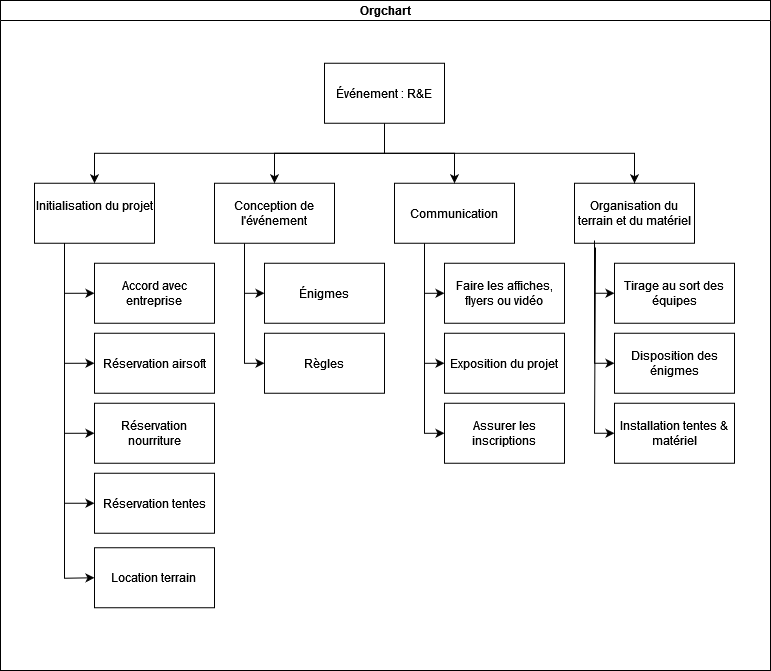

The diagram above was exported from draw.io. Its source (the exported page's mxGraphModel, read from the mxfile embedded in the PNG):
<mxGraphModel dx="1038" dy="575" grid="1" gridSize="10" guides="1" tooltips="1" connect="1" arrows="1" fold="1" page="1" pageScale="1" pageWidth="827" pageHeight="1169" math="0" shadow="0">
  <root>
    <mxCell id="0" />
    <mxCell id="1" parent="0" />
    <mxCell id="dNxyNK7c78bLwvsdeMH5-11" value="Orgchart" style="swimlane;html=1;startSize=20;horizontal=1;containerType=tree;glass=0;" parent="1" vertex="1">
      <mxGeometry x="30" y="140" width="770" height="670" as="geometry" />
    </mxCell>
    <mxCell id="XI5YHy3BDFnNFTk-PJme-14" style="edgeStyle=orthogonalEdgeStyle;rounded=0;orthogonalLoop=1;jettySize=auto;html=1;exitX=0.25;exitY=1;exitDx=0;exitDy=0;entryX=0;entryY=0.5;entryDx=0;entryDy=0;" parent="dNxyNK7c78bLwvsdeMH5-11" source="XI5YHy3BDFnNFTk-PJme-1" target="XI5YHy3BDFnNFTk-PJme-9" edge="1">
      <mxGeometry relative="1" as="geometry" />
    </mxCell>
    <mxCell id="XI5YHy3BDFnNFTk-PJme-15" style="edgeStyle=orthogonalEdgeStyle;rounded=0;orthogonalLoop=1;jettySize=auto;html=1;exitX=0.25;exitY=1;exitDx=0;exitDy=0;entryX=0;entryY=0.5;entryDx=0;entryDy=0;" parent="dNxyNK7c78bLwvsdeMH5-11" source="XI5YHy3BDFnNFTk-PJme-1" target="XI5YHy3BDFnNFTk-PJme-8" edge="1">
      <mxGeometry relative="1" as="geometry" />
    </mxCell>
    <mxCell id="XI5YHy3BDFnNFTk-PJme-16" style="edgeStyle=orthogonalEdgeStyle;rounded=0;orthogonalLoop=1;jettySize=auto;html=1;exitX=0.25;exitY=1;exitDx=0;exitDy=0;entryX=0;entryY=0.5;entryDx=0;entryDy=0;" parent="dNxyNK7c78bLwvsdeMH5-11" source="XI5YHy3BDFnNFTk-PJme-1" target="XI5YHy3BDFnNFTk-PJme-7" edge="1">
      <mxGeometry relative="1" as="geometry" />
    </mxCell>
    <mxCell id="XI5YHy3BDFnNFTk-PJme-1" value="&lt;div&gt;Initialisation du projet&lt;/div&gt;&lt;div&gt;&lt;br&gt;&lt;/div&gt;" style="rounded=0;whiteSpace=wrap;html=1;" parent="dNxyNK7c78bLwvsdeMH5-11" vertex="1">
      <mxGeometry x="34" y="182.75" width="120" height="60" as="geometry" />
    </mxCell>
    <mxCell id="XI5YHy3BDFnNFTk-PJme-22" style="edgeStyle=orthogonalEdgeStyle;rounded=0;orthogonalLoop=1;jettySize=auto;html=1;exitX=0.25;exitY=1;exitDx=0;exitDy=0;entryX=0;entryY=0.5;entryDx=0;entryDy=0;" parent="dNxyNK7c78bLwvsdeMH5-11" source="XI5YHy3BDFnNFTk-PJme-2" target="7DaT35dKlM66olh9j-6O-1" edge="1">
      <mxGeometry relative="1" as="geometry" />
    </mxCell>
    <mxCell id="7DaT35dKlM66olh9j-6O-6" style="edgeStyle=orthogonalEdgeStyle;rounded=0;orthogonalLoop=1;jettySize=auto;html=1;exitX=0.25;exitY=1;exitDx=0;exitDy=0;entryX=0;entryY=0.5;entryDx=0;entryDy=0;fontColor=#000000;" parent="dNxyNK7c78bLwvsdeMH5-11" source="XI5YHy3BDFnNFTk-PJme-2" target="7DaT35dKlM66olh9j-6O-2" edge="1">
      <mxGeometry relative="1" as="geometry" />
    </mxCell>
    <mxCell id="7DaT35dKlM66olh9j-6O-7" style="edgeStyle=orthogonalEdgeStyle;rounded=0;orthogonalLoop=1;jettySize=auto;html=1;exitX=0.25;exitY=1;exitDx=0;exitDy=0;entryX=0;entryY=0.5;entryDx=0;entryDy=0;fontColor=#000000;" parent="dNxyNK7c78bLwvsdeMH5-11" source="XI5YHy3BDFnNFTk-PJme-2" target="XI5YHy3BDFnNFTk-PJme-21" edge="1">
      <mxGeometry relative="1" as="geometry" />
    </mxCell>
    <mxCell id="XI5YHy3BDFnNFTk-PJme-2" value="&lt;div&gt;Communication&lt;/div&gt;" style="rounded=0;whiteSpace=wrap;html=1;" parent="dNxyNK7c78bLwvsdeMH5-11" vertex="1">
      <mxGeometry x="394" y="182.75" width="120" height="60" as="geometry" />
    </mxCell>
    <mxCell id="XI5YHy3BDFnNFTk-PJme-6" value="&lt;div&gt;Organisation du terrain et du matériel&lt;/div&gt;" style="rounded=0;whiteSpace=wrap;html=1;" parent="dNxyNK7c78bLwvsdeMH5-11" vertex="1">
      <mxGeometry x="574" y="182.75" width="120" height="60" as="geometry" />
    </mxCell>
    <mxCell id="XI5YHy3BDFnNFTk-PJme-7" value="&lt;div&gt;Accord avec entreprise&lt;/div&gt;" style="rounded=0;whiteSpace=wrap;html=1;" parent="dNxyNK7c78bLwvsdeMH5-11" vertex="1">
      <mxGeometry x="94" y="262.75" width="120" height="60" as="geometry" />
    </mxCell>
    <mxCell id="XI5YHy3BDFnNFTk-PJme-8" value="&lt;div&gt;Réservation airsoft&lt;/div&gt;" style="rounded=0;whiteSpace=wrap;html=1;" parent="dNxyNK7c78bLwvsdeMH5-11" vertex="1">
      <mxGeometry x="94" y="332.75" width="120" height="60" as="geometry" />
    </mxCell>
    <mxCell id="XI5YHy3BDFnNFTk-PJme-18" style="edgeStyle=orthogonalEdgeStyle;rounded=0;orthogonalLoop=1;jettySize=auto;html=1;exitX=0.25;exitY=1;exitDx=0;exitDy=0;entryX=0;entryY=0.5;entryDx=0;entryDy=0;" parent="dNxyNK7c78bLwvsdeMH5-11" source="IwVy0RNGbACqokoy8f4A-1" target="IwVy0RNGbACqokoy8f4A-3" edge="1">
      <mxGeometry relative="1" as="geometry" />
    </mxCell>
    <mxCell id="XI5YHy3BDFnNFTk-PJme-19" style="edgeStyle=orthogonalEdgeStyle;rounded=0;orthogonalLoop=1;jettySize=auto;html=1;exitX=0.25;exitY=1;exitDx=0;exitDy=0;entryX=0;entryY=0.5;entryDx=0;entryDy=0;" parent="dNxyNK7c78bLwvsdeMH5-11" source="IwVy0RNGbACqokoy8f4A-1" target="IwVy0RNGbACqokoy8f4A-2" edge="1">
      <mxGeometry relative="1" as="geometry" />
    </mxCell>
    <mxCell id="IwVy0RNGbACqokoy8f4A-1" value="Conception de l'événement" style="rounded=0;whiteSpace=wrap;html=1;" parent="dNxyNK7c78bLwvsdeMH5-11" vertex="1">
      <mxGeometry x="214" y="182.75" width="120" height="60" as="geometry" />
    </mxCell>
    <mxCell id="7DaT35dKlM66olh9j-6O-1" value="Faire les affiches, flyers ou vidéo" style="rounded=0;whiteSpace=wrap;html=1;" parent="dNxyNK7c78bLwvsdeMH5-11" vertex="1">
      <mxGeometry x="444" y="262.75" width="120" height="60" as="geometry" />
    </mxCell>
    <mxCell id="IwVy0RNGbACqokoy8f4A-2" value="Énigmes" style="rounded=0;whiteSpace=wrap;html=1;" parent="dNxyNK7c78bLwvsdeMH5-11" vertex="1">
      <mxGeometry x="264" y="262.75" width="120" height="60" as="geometry" />
    </mxCell>
    <mxCell id="XI5YHy3BDFnNFTk-PJme-9" value="&lt;div&gt;Réservation nourriture&lt;/div&gt;" style="rounded=0;whiteSpace=wrap;html=1;" parent="dNxyNK7c78bLwvsdeMH5-11" vertex="1">
      <mxGeometry x="94" y="402.75" width="120" height="60" as="geometry" />
    </mxCell>
    <mxCell id="XI5YHy3BDFnNFTk-PJme-10" value="&lt;div&gt;Réservation tentes&lt;/div&gt;" style="rounded=0;whiteSpace=wrap;html=1;" parent="dNxyNK7c78bLwvsdeMH5-11" vertex="1">
      <mxGeometry x="94" y="472.75" width="120" height="60" as="geometry" />
    </mxCell>
    <mxCell id="IwVy0RNGbACqokoy8f4A-3" value="Règles" style="rounded=0;whiteSpace=wrap;html=1;" parent="dNxyNK7c78bLwvsdeMH5-11" vertex="1">
      <mxGeometry x="264" y="332.75" width="120" height="60" as="geometry" />
    </mxCell>
    <mxCell id="XI5YHy3BDFnNFTk-PJme-12" value="" style="endArrow=classic;html=1;rounded=0;exitX=0.25;exitY=1;exitDx=0;exitDy=0;entryX=0;entryY=0.5;entryDx=0;entryDy=0;" parent="dNxyNK7c78bLwvsdeMH5-11" source="XI5YHy3BDFnNFTk-PJme-1" target="XI5YHy3BDFnNFTk-PJme-11" edge="1">
      <mxGeometry width="50" height="50" relative="1" as="geometry">
        <mxPoint x="334" y="472.75" as="sourcePoint" />
        <mxPoint x="384" y="422.75" as="targetPoint" />
        <Array as="points">
          <mxPoint x="64" y="577.75" />
        </Array>
      </mxGeometry>
    </mxCell>
    <mxCell id="XI5YHy3BDFnNFTk-PJme-13" value="" style="endArrow=classic;html=1;rounded=0;exitX=0.25;exitY=1;exitDx=0;exitDy=0;entryX=0;entryY=0.5;entryDx=0;entryDy=0;" parent="dNxyNK7c78bLwvsdeMH5-11" source="XI5YHy3BDFnNFTk-PJme-1" target="XI5YHy3BDFnNFTk-PJme-10" edge="1">
      <mxGeometry width="50" height="50" relative="1" as="geometry">
        <mxPoint x="334" y="472.75" as="sourcePoint" />
        <mxPoint x="384" y="422.75" as="targetPoint" />
        <Array as="points">
          <mxPoint x="64" y="502.75" />
        </Array>
      </mxGeometry>
    </mxCell>
    <mxCell id="7DaT35dKlM66olh9j-6O-2" value="Exposition du projet" style="rounded=0;whiteSpace=wrap;html=1;" parent="dNxyNK7c78bLwvsdeMH5-11" vertex="1">
      <mxGeometry x="444" y="332.75" width="120" height="60" as="geometry" />
    </mxCell>
    <mxCell id="XI5YHy3BDFnNFTk-PJme-11" value="&lt;div&gt;Location terrain&lt;br&gt;&lt;/div&gt;" style="rounded=0;whiteSpace=wrap;html=1;" parent="dNxyNK7c78bLwvsdeMH5-11" vertex="1">
      <mxGeometry x="94" y="547.25" width="120" height="60" as="geometry" />
    </mxCell>
    <mxCell id="XI5YHy3BDFnNFTk-PJme-21" value="Assurer les inscriptions" style="rounded=0;whiteSpace=wrap;html=1;" parent="dNxyNK7c78bLwvsdeMH5-11" vertex="1">
      <mxGeometry x="444" y="402.75" width="120" height="60" as="geometry" />
    </mxCell>
    <mxCell id="4kG4T3gzrmtqPQZ5oKLO-1" value="Tirage au sort des équipes" style="rounded=0;whiteSpace=wrap;html=1;" parent="dNxyNK7c78bLwvsdeMH5-11" vertex="1">
      <mxGeometry x="614" y="262.75" width="120" height="60" as="geometry" />
    </mxCell>
    <mxCell id="4kG4T3gzrmtqPQZ5oKLO-2" value="Disposition des énigmes" style="rounded=0;whiteSpace=wrap;html=1;" parent="dNxyNK7c78bLwvsdeMH5-11" vertex="1">
      <mxGeometry x="614" y="332.75" width="120" height="60" as="geometry" />
    </mxCell>
    <mxCell id="4kG4T3gzrmtqPQZ5oKLO-3" value="Installation tentes &amp;amp; matériel" style="rounded=0;whiteSpace=wrap;html=1;" parent="dNxyNK7c78bLwvsdeMH5-11" vertex="1">
      <mxGeometry x="614" y="402.75" width="120" height="60" as="geometry" />
    </mxCell>
    <mxCell id="4kG4T3gzrmtqPQZ5oKLO-4" value="" style="endArrow=classic;html=1;rounded=0;entryX=0;entryY=0.5;entryDx=0;entryDy=0;exitX=0.175;exitY=1.071;exitDx=0;exitDy=0;exitPerimeter=0;" parent="dNxyNK7c78bLwvsdeMH5-11" source="XI5YHy3BDFnNFTk-PJme-6" target="4kG4T3gzrmtqPQZ5oKLO-3" edge="1">
      <mxGeometry width="50" height="50" relative="1" as="geometry">
        <mxPoint x="594" y="232.75" as="sourcePoint" />
        <mxPoint x="644" y="182.75" as="targetPoint" />
        <Array as="points">
          <mxPoint x="594" y="432.75" />
        </Array>
      </mxGeometry>
    </mxCell>
    <mxCell id="4kG4T3gzrmtqPQZ5oKLO-5" value="" style="endArrow=classic;html=1;rounded=0;entryX=0;entryY=0.5;entryDx=0;entryDy=0;" parent="dNxyNK7c78bLwvsdeMH5-11" target="4kG4T3gzrmtqPQZ5oKLO-2" edge="1">
      <mxGeometry width="50" height="50" relative="1" as="geometry">
        <mxPoint x="594" y="240" as="sourcePoint" />
        <mxPoint x="644" y="182.75" as="targetPoint" />
        <Array as="points">
          <mxPoint x="594" y="362.75" />
        </Array>
      </mxGeometry>
    </mxCell>
    <mxCell id="4kG4T3gzrmtqPQZ5oKLO-6" value="" style="endArrow=classic;html=1;rounded=0;entryX=0;entryY=0.5;entryDx=0;entryDy=0;exitX=0.167;exitY=1.021;exitDx=0;exitDy=0;exitPerimeter=0;" parent="dNxyNK7c78bLwvsdeMH5-11" source="XI5YHy3BDFnNFTk-PJme-6" target="4kG4T3gzrmtqPQZ5oKLO-1" edge="1">
      <mxGeometry width="50" height="50" relative="1" as="geometry">
        <mxPoint x="594" y="240" as="sourcePoint" />
        <mxPoint x="644" y="182.75" as="targetPoint" />
        <Array as="points">
          <mxPoint x="594" y="292.75" />
        </Array>
      </mxGeometry>
    </mxCell>
    <mxCell id="XI5YHy3BDFnNFTk-PJme-27" style="edgeStyle=orthogonalEdgeStyle;rounded=0;orthogonalLoop=1;jettySize=auto;html=1;exitX=0.5;exitY=1;exitDx=0;exitDy=0;entryX=0.5;entryY=0;entryDx=0;entryDy=0;" parent="dNxyNK7c78bLwvsdeMH5-11" source="XI5YHy3BDFnNFTk-PJme-24" target="XI5YHy3BDFnNFTk-PJme-1" edge="1">
      <mxGeometry relative="1" as="geometry" />
    </mxCell>
    <mxCell id="XI5YHy3BDFnNFTk-PJme-28" style="edgeStyle=orthogonalEdgeStyle;rounded=0;orthogonalLoop=1;jettySize=auto;html=1;exitX=0.5;exitY=1;exitDx=0;exitDy=0;" parent="dNxyNK7c78bLwvsdeMH5-11" source="XI5YHy3BDFnNFTk-PJme-24" target="IwVy0RNGbACqokoy8f4A-1" edge="1">
      <mxGeometry relative="1" as="geometry" />
    </mxCell>
    <mxCell id="XI5YHy3BDFnNFTk-PJme-29" style="edgeStyle=orthogonalEdgeStyle;rounded=0;orthogonalLoop=1;jettySize=auto;html=1;exitX=0.5;exitY=1;exitDx=0;exitDy=0;entryX=0.5;entryY=0;entryDx=0;entryDy=0;" parent="dNxyNK7c78bLwvsdeMH5-11" source="XI5YHy3BDFnNFTk-PJme-24" target="XI5YHy3BDFnNFTk-PJme-2" edge="1">
      <mxGeometry relative="1" as="geometry" />
    </mxCell>
    <mxCell id="XI5YHy3BDFnNFTk-PJme-30" style="edgeStyle=orthogonalEdgeStyle;rounded=0;orthogonalLoop=1;jettySize=auto;html=1;exitX=0.5;exitY=1;exitDx=0;exitDy=0;entryX=0.5;entryY=0;entryDx=0;entryDy=0;" parent="dNxyNK7c78bLwvsdeMH5-11" source="XI5YHy3BDFnNFTk-PJme-24" target="XI5YHy3BDFnNFTk-PJme-6" edge="1">
      <mxGeometry relative="1" as="geometry" />
    </mxCell>
    <mxCell id="XI5YHy3BDFnNFTk-PJme-24" value="Événement : R&amp;amp;E" style="rounded=0;whiteSpace=wrap;html=1;" parent="dNxyNK7c78bLwvsdeMH5-11" vertex="1">
      <mxGeometry x="324" y="62.75" width="120" height="60" as="geometry" />
    </mxCell>
  </root>
</mxGraphModel>